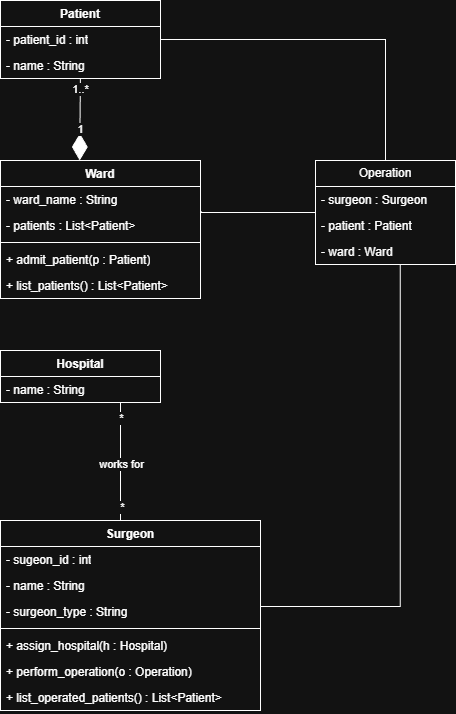

The diagram above was exported from draw.io. Its source (the exported page's mxGraphModel, read from the mxfile embedded in the PNG):
<mxGraphModel dx="420" dy="558" grid="1" gridSize="10" guides="1" tooltips="1" connect="1" arrows="1" fold="1" page="1" pageScale="1" pageWidth="850" pageHeight="1100" math="0" shadow="0">
  <root>
    <mxCell id="0" />
    <mxCell id="1" parent="0" />
    <mxCell id="ylWVXmUoqeUB5lUc0jKd-1" parent="1" style="swimlane;fontStyle=1;align=center;verticalAlign=top;childLayout=stackLayout;horizontal=1;startSize=26;horizontalStack=0;resizeParent=1;resizeParentMax=0;resizeLast=0;collapsible=1;marginBottom=0;whiteSpace=wrap;html=1;" value="Patient" vertex="1">
      <mxGeometry height="78" width="160" x="40" y="160" as="geometry" />
    </mxCell>
    <mxCell id="ylWVXmUoqeUB5lUc0jKd-2" parent="ylWVXmUoqeUB5lUc0jKd-1" style="text;strokeColor=none;fillColor=none;align=left;verticalAlign=top;spacingLeft=4;spacingRight=4;overflow=hidden;rotatable=0;points=[[0,0.5],[1,0.5]];portConstraint=eastwest;whiteSpace=wrap;html=1;" value="- patient_id : int" vertex="1">
      <mxGeometry height="26" width="160" y="26" as="geometry" />
    </mxCell>
    <mxCell id="ylWVXmUoqeUB5lUc0jKd-5" parent="ylWVXmUoqeUB5lUc0jKd-1" style="text;strokeColor=none;fillColor=none;align=left;verticalAlign=top;spacingLeft=4;spacingRight=4;overflow=hidden;rotatable=0;points=[[0,0.5],[1,0.5]];portConstraint=eastwest;whiteSpace=wrap;html=1;" value="- name : String" vertex="1">
      <mxGeometry height="26" width="160" y="52" as="geometry" />
    </mxCell>
    <mxCell id="ylWVXmUoqeUB5lUc0jKd-6" parent="1" style="swimlane;fontStyle=1;align=center;verticalAlign=top;childLayout=stackLayout;horizontal=1;startSize=26;horizontalStack=0;resizeParent=1;resizeParentMax=0;resizeLast=0;collapsible=1;marginBottom=0;whiteSpace=wrap;html=1;" value="Ward" vertex="1">
      <mxGeometry height="138" width="200" x="40" y="320" as="geometry" />
    </mxCell>
    <mxCell id="ylWVXmUoqeUB5lUc0jKd-7" parent="ylWVXmUoqeUB5lUc0jKd-6" style="text;strokeColor=none;fillColor=none;align=left;verticalAlign=top;spacingLeft=4;spacingRight=4;overflow=hidden;rotatable=0;points=[[0,0.5],[1,0.5]];portConstraint=eastwest;whiteSpace=wrap;html=1;" value="- ward_name : String" vertex="1">
      <mxGeometry height="26" width="200" y="26" as="geometry" />
    </mxCell>
    <mxCell id="ylWVXmUoqeUB5lUc0jKd-10" parent="ylWVXmUoqeUB5lUc0jKd-6" style="text;strokeColor=none;fillColor=none;align=left;verticalAlign=top;spacingLeft=4;spacingRight=4;overflow=hidden;rotatable=0;points=[[0,0.5],[1,0.5]];portConstraint=eastwest;whiteSpace=wrap;html=1;" value="- patients : List&amp;lt;Patient&amp;gt;" vertex="1">
      <mxGeometry height="26" width="200" y="52" as="geometry" />
    </mxCell>
    <mxCell id="ylWVXmUoqeUB5lUc0jKd-8" parent="ylWVXmUoqeUB5lUc0jKd-6" style="line;strokeWidth=1;fillColor=none;align=left;verticalAlign=middle;spacingTop=-1;spacingLeft=3;spacingRight=3;rotatable=0;labelPosition=right;points=[];portConstraint=eastwest;strokeColor=inherit;" value="" vertex="1">
      <mxGeometry height="8" width="200" y="78" as="geometry" />
    </mxCell>
    <mxCell id="ylWVXmUoqeUB5lUc0jKd-9" parent="ylWVXmUoqeUB5lUc0jKd-6" style="text;strokeColor=none;fillColor=none;align=left;verticalAlign=top;spacingLeft=4;spacingRight=4;overflow=hidden;rotatable=0;points=[[0,0.5],[1,0.5]];portConstraint=eastwest;whiteSpace=wrap;html=1;" value="+ admit_patient(p : Patient)" vertex="1">
      <mxGeometry height="26" width="200" y="86" as="geometry" />
    </mxCell>
    <mxCell id="ylWVXmUoqeUB5lUc0jKd-11" parent="ylWVXmUoqeUB5lUc0jKd-6" style="text;strokeColor=none;fillColor=none;align=left;verticalAlign=top;spacingLeft=4;spacingRight=4;overflow=hidden;rotatable=0;points=[[0,0.5],[1,0.5]];portConstraint=eastwest;whiteSpace=wrap;html=1;" value="+ list_patients() : List&amp;lt;Patient&amp;gt;" vertex="1">
      <mxGeometry height="26" width="200" y="112" as="geometry" />
    </mxCell>
    <mxCell id="ylWVXmUoqeUB5lUc0jKd-12" parent="1" style="swimlane;fontStyle=1;align=center;verticalAlign=top;childLayout=stackLayout;horizontal=1;startSize=26;horizontalStack=0;resizeParent=1;resizeParentMax=0;resizeLast=0;collapsible=1;marginBottom=0;whiteSpace=wrap;html=1;" value="Hospital" vertex="1">
      <mxGeometry height="52" width="160" x="40" y="510" as="geometry" />
    </mxCell>
    <mxCell id="ylWVXmUoqeUB5lUc0jKd-13" parent="ylWVXmUoqeUB5lUc0jKd-12" style="text;strokeColor=none;fillColor=none;align=left;verticalAlign=top;spacingLeft=4;spacingRight=4;overflow=hidden;rotatable=0;points=[[0,0.5],[1,0.5]];portConstraint=eastwest;whiteSpace=wrap;html=1;" value="- name : String" vertex="1">
      <mxGeometry height="26" width="160" y="26" as="geometry" />
    </mxCell>
    <mxCell id="ylWVXmUoqeUB5lUc0jKd-31" edge="1" parent="1" source="ylWVXmUoqeUB5lUc0jKd-16" style="edgeStyle=orthogonalEdgeStyle;rounded=0;orthogonalLoop=1;jettySize=auto;html=1;exitX=0.5;exitY=0;exitDx=0;exitDy=0;entryX=0.75;entryY=1;entryDx=0;entryDy=0;endArrow=none;endFill=0;" target="ylWVXmUoqeUB5lUc0jKd-12">
      <mxGeometry relative="1" as="geometry">
        <Array as="points">
          <mxPoint x="160" y="680" />
        </Array>
      </mxGeometry>
    </mxCell>
    <mxCell id="ylWVXmUoqeUB5lUc0jKd-32" connectable="0" parent="ylWVXmUoqeUB5lUc0jKd-31" style="edgeLabel;html=1;align=center;verticalAlign=middle;resizable=0;points=[];" value="*" vertex="1">
      <mxGeometry relative="1" x="0.7732" as="geometry">
        <mxPoint as="offset" />
      </mxGeometry>
    </mxCell>
    <mxCell id="ylWVXmUoqeUB5lUc0jKd-33" connectable="0" parent="ylWVXmUoqeUB5lUc0jKd-31" style="edgeLabel;html=1;align=center;verticalAlign=middle;resizable=0;points=[];" value="*" vertex="1">
      <mxGeometry relative="1" x="-0.6273" y="-1" as="geometry">
        <mxPoint as="offset" />
      </mxGeometry>
    </mxCell>
    <mxCell id="ylWVXmUoqeUB5lUc0jKd-34" connectable="0" parent="ylWVXmUoqeUB5lUc0jKd-31" style="edgeLabel;html=1;align=center;verticalAlign=middle;resizable=0;points=[];" value="works for" vertex="1">
      <mxGeometry relative="1" x="0.0407" as="geometry">
        <mxPoint as="offset" />
      </mxGeometry>
    </mxCell>
    <mxCell id="ylWVXmUoqeUB5lUc0jKd-16" parent="1" style="swimlane;fontStyle=1;align=center;verticalAlign=top;childLayout=stackLayout;horizontal=1;startSize=26;horizontalStack=0;resizeParent=1;resizeParentMax=0;resizeLast=0;collapsible=1;marginBottom=0;whiteSpace=wrap;html=1;" value="Surgeon" vertex="1">
      <mxGeometry height="190" width="260" x="40" y="680" as="geometry" />
    </mxCell>
    <mxCell id="ylWVXmUoqeUB5lUc0jKd-17" parent="ylWVXmUoqeUB5lUc0jKd-16" style="text;strokeColor=none;fillColor=none;align=left;verticalAlign=top;spacingLeft=4;spacingRight=4;overflow=hidden;rotatable=0;points=[[0,0.5],[1,0.5]];portConstraint=eastwest;whiteSpace=wrap;html=1;" value="- sugeon_id : int" vertex="1">
      <mxGeometry height="26" width="260" y="26" as="geometry" />
    </mxCell>
    <mxCell id="ylWVXmUoqeUB5lUc0jKd-20" parent="ylWVXmUoqeUB5lUc0jKd-16" style="text;strokeColor=none;fillColor=none;align=left;verticalAlign=top;spacingLeft=4;spacingRight=4;overflow=hidden;rotatable=0;points=[[0,0.5],[1,0.5]];portConstraint=eastwest;whiteSpace=wrap;html=1;" value="- name : String" vertex="1">
      <mxGeometry height="26" width="260" y="52" as="geometry" />
    </mxCell>
    <mxCell id="ylWVXmUoqeUB5lUc0jKd-29" parent="ylWVXmUoqeUB5lUc0jKd-16" style="text;strokeColor=none;fillColor=none;align=left;verticalAlign=top;spacingLeft=4;spacingRight=4;overflow=hidden;rotatable=0;points=[[0,0.5],[1,0.5]];portConstraint=eastwest;whiteSpace=wrap;html=1;" value="- surgeon_type : String" vertex="1">
      <mxGeometry height="26" width="260" y="78" as="geometry" />
    </mxCell>
    <mxCell id="ylWVXmUoqeUB5lUc0jKd-18" parent="ylWVXmUoqeUB5lUc0jKd-16" style="line;strokeWidth=1;fillColor=none;align=left;verticalAlign=middle;spacingTop=-1;spacingLeft=3;spacingRight=3;rotatable=0;labelPosition=right;points=[];portConstraint=eastwest;strokeColor=inherit;" value="" vertex="1">
      <mxGeometry height="8" width="260" y="104" as="geometry" />
    </mxCell>
    <mxCell id="ylWVXmUoqeUB5lUc0jKd-19" parent="ylWVXmUoqeUB5lUc0jKd-16" style="text;strokeColor=none;fillColor=none;align=left;verticalAlign=top;spacingLeft=4;spacingRight=4;overflow=hidden;rotatable=0;points=[[0,0.5],[1,0.5]];portConstraint=eastwest;whiteSpace=wrap;html=1;" value="+ assign_hospital(h : Hospital)" vertex="1">
      <mxGeometry height="26" width="260" y="112" as="geometry" />
    </mxCell>
    <mxCell id="ylWVXmUoqeUB5lUc0jKd-23" parent="ylWVXmUoqeUB5lUc0jKd-16" style="text;strokeColor=none;fillColor=none;align=left;verticalAlign=top;spacingLeft=4;spacingRight=4;overflow=hidden;rotatable=0;points=[[0,0.5],[1,0.5]];portConstraint=eastwest;whiteSpace=wrap;html=1;" value="+ perform_operation(o : Operation)" vertex="1">
      <mxGeometry height="26" width="260" y="138" as="geometry" />
    </mxCell>
    <mxCell id="ylWVXmUoqeUB5lUc0jKd-24" parent="ylWVXmUoqeUB5lUc0jKd-16" style="text;strokeColor=none;fillColor=none;align=left;verticalAlign=top;spacingLeft=4;spacingRight=4;overflow=hidden;rotatable=0;points=[[0,0.5],[1,0.5]];portConstraint=eastwest;whiteSpace=wrap;html=1;" value="+ list_operated_patients() : List&amp;lt;Patient&amp;gt;" vertex="1">
      <mxGeometry height="26" width="260" y="164" as="geometry" />
    </mxCell>
    <mxCell id="ylWVXmUoqeUB5lUc0jKd-38" edge="1" parent="1" source="ylWVXmUoqeUB5lUc0jKd-25" style="edgeStyle=orthogonalEdgeStyle;rounded=0;orthogonalLoop=1;jettySize=auto;html=1;entryX=1;entryY=0.5;entryDx=0;entryDy=0;endArrow=none;endFill=0;" target="ylWVXmUoqeUB5lUc0jKd-2">
      <mxGeometry relative="1" as="geometry" />
    </mxCell>
    <mxCell id="ylWVXmUoqeUB5lUc0jKd-39" edge="1" parent="1" source="ylWVXmUoqeUB5lUc0jKd-25" style="edgeStyle=orthogonalEdgeStyle;rounded=0;orthogonalLoop=1;jettySize=auto;html=1;entryX=1.004;entryY=0.951;entryDx=0;entryDy=0;entryPerimeter=0;endArrow=none;endFill=0;" target="ylWVXmUoqeUB5lUc0jKd-7">
      <mxGeometry relative="1" as="geometry">
        <Array as="points">
          <mxPoint x="241" y="372" />
        </Array>
        <mxPoint x="250" y="372" as="targetPoint" />
      </mxGeometry>
    </mxCell>
    <mxCell id="ylWVXmUoqeUB5lUc0jKd-25" parent="1" style="swimlane;fontStyle=0;childLayout=stackLayout;horizontal=1;startSize=26;fillColor=none;horizontalStack=0;resizeParent=1;resizeParentMax=0;resizeLast=0;collapsible=1;marginBottom=0;whiteSpace=wrap;html=1;" value="Operation" vertex="1">
      <mxGeometry height="104" width="140" x="355" y="320" as="geometry" />
    </mxCell>
    <mxCell id="ylWVXmUoqeUB5lUc0jKd-26" parent="ylWVXmUoqeUB5lUc0jKd-25" style="text;strokeColor=none;fillColor=none;align=left;verticalAlign=top;spacingLeft=4;spacingRight=4;overflow=hidden;rotatable=0;points=[[0,0.5],[1,0.5]];portConstraint=eastwest;whiteSpace=wrap;html=1;" value="- surgeon : Surgeon" vertex="1">
      <mxGeometry height="26" width="140" y="26" as="geometry" />
    </mxCell>
    <mxCell id="ylWVXmUoqeUB5lUc0jKd-27" parent="ylWVXmUoqeUB5lUc0jKd-25" style="text;strokeColor=none;fillColor=none;align=left;verticalAlign=top;spacingLeft=4;spacingRight=4;overflow=hidden;rotatable=0;points=[[0,0.5],[1,0.5]];portConstraint=eastwest;whiteSpace=wrap;html=1;" value="- patient : Patient" vertex="1">
      <mxGeometry height="26" width="140" y="52" as="geometry" />
    </mxCell>
    <mxCell id="ylWVXmUoqeUB5lUc0jKd-28" parent="ylWVXmUoqeUB5lUc0jKd-25" style="text;strokeColor=none;fillColor=none;align=left;verticalAlign=top;spacingLeft=4;spacingRight=4;overflow=hidden;rotatable=0;points=[[0,0.5],[1,0.5]];portConstraint=eastwest;whiteSpace=wrap;html=1;" value="- ward : Ward" vertex="1">
      <mxGeometry height="26" width="140" y="78" as="geometry" />
    </mxCell>
    <mxCell id="ylWVXmUoqeUB5lUc0jKd-35" edge="1" parent="1" source="ylWVXmUoqeUB5lUc0jKd-5" style="endArrow=diamondThin;endFill=1;endSize=24;html=1;rounded=0;entryX=0.396;entryY=0;entryDx=0;entryDy=0;entryPerimeter=0;" target="ylWVXmUoqeUB5lUc0jKd-6" value="">
      <mxGeometry relative="1" width="160" as="geometry">
        <mxPoint x="120" y="240" as="sourcePoint" />
        <mxPoint x="200" y="290" as="targetPoint" />
      </mxGeometry>
    </mxCell>
    <mxCell id="ylWVXmUoqeUB5lUc0jKd-36" connectable="0" parent="ylWVXmUoqeUB5lUc0jKd-35" style="edgeLabel;html=1;align=center;verticalAlign=middle;resizable=0;points=[];" value="1" vertex="1">
      <mxGeometry relative="1" x="0.2321" as="geometry">
        <mxPoint as="offset" />
      </mxGeometry>
    </mxCell>
    <mxCell id="ylWVXmUoqeUB5lUc0jKd-37" connectable="0" parent="ylWVXmUoqeUB5lUc0jKd-35" style="edgeLabel;html=1;align=center;verticalAlign=middle;resizable=0;points=[];" value="1..*" vertex="1">
      <mxGeometry relative="1" x="-0.7435" as="geometry">
        <mxPoint as="offset" />
      </mxGeometry>
    </mxCell>
    <mxCell id="ylWVXmUoqeUB5lUc0jKd-41" edge="1" parent="1" style="edgeStyle=orthogonalEdgeStyle;rounded=0;orthogonalLoop=1;jettySize=auto;html=1;exitX=1;exitY=0.5;exitDx=0;exitDy=0;entryX=0.605;entryY=1.192;entryDx=0;entryDy=0;entryPerimeter=0;endArrow=none;endFill=0;">
      <mxGeometry relative="1" as="geometry">
        <mxPoint x="300" y="766.01" as="sourcePoint" />
        <mxPoint x="439.70000000000005" y="424.00199999999995" as="targetPoint" />
      </mxGeometry>
    </mxCell>
  </root>
</mxGraphModel>